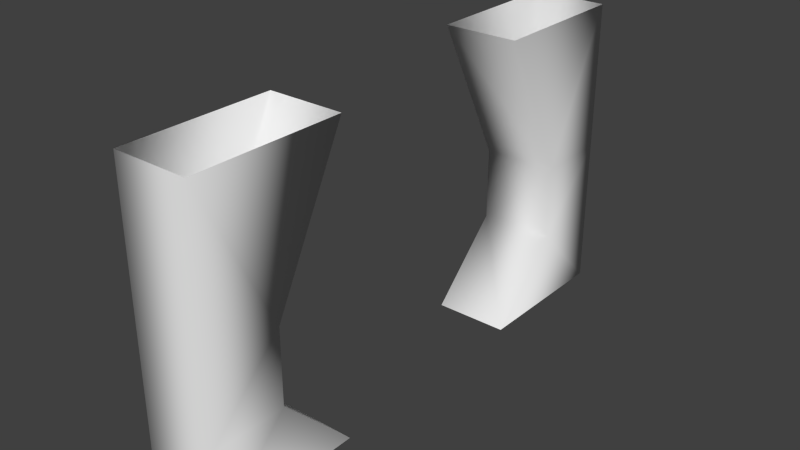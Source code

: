 # Source: ship_detail_imperial_medium_hallway_support_1.blend  (saved by Blender 2.75.0; exported with 4.5.12 LTS)
import bpy
from mathutils import Matrix  # noqa: F401  (used for matrix-valued properties, if any)

bpy.ops.wm.read_factory_settings(use_empty=True)
scene = bpy.context.scene
scene.name = 'Scene'

# ---- collections
col_collection_1 = bpy.data.collections.new('Collection 1'); scene.collection.children.link(col_collection_1)

# ---- materials (node trees are filled in below, after node groups)
mat_material_002 = bpy.data.materials.new('Material.002')
mat_material_002.alpha_threshold = 0.0
mat_material_002.use_transparent_shadow = False
mat_material_002.roughness = 0.5
mat_material_002.specular_intensity = 0.0

# ---- material node trees

# ---- world
world_world = bpy.data.worlds.new('World'); scene.world = world_world
world_world.color = (0.05088, 0.05088, 0.05088)
world_world.use_sun_shadow = False
world_world.sun_shadow_jitter_overblur = 0.0
world_world.cycles.sampling_method = 'MANUAL'
world_world.cycles.sample_map_resolution = 256

# ---- meshes
me_cube_005 = bpy.data.meshes.new('Cube.005')
me_cube_005.from_pydata([(-0.5, -2.5, 1.0), (0.5, -3.5, 4.0), (-0.5, -3.5, 4.0), (-0.5, -3.5, 0.0), (0.5, -2.5, 1.0), (0.5, -1.5, 4.0), (-0.5, -1.5, 4.0), (0.5, -1.5, 0.0), (-0.5, -1.5, 0.0), (0.5, -2.5, 2.0), (-0.5, -2.5, 2.0), (-0.5, -3.5, 1.0), (0.5, -3.5, 1.0), (-0.5, -3.5, 2.0), (0.5, -3.5, 0.0), (0.5, -3.5, 2.0), (0.5, 2.5, 1.0), (-0.5, 3.5, 4.0), (0.5, 3.5, 4.0), (0.5, 3.5, 0.0), (-0.5, 2.5, 1.0), (-0.5, 1.5, 4.0), (0.5, 1.5, 4.0), (-0.5, 1.5, 0.0), (0.5, 1.5, 0.0), (-0.5, 2.5, 2.0), (0.5, 2.5, 2.0), (0.5, 3.5, 1.0), (-0.5, 3.5, 1.0), (0.5, 3.5, 2.0), (-0.5, 3.5, 0.0), (-0.5, 3.5, 2.0)], [], [(10, 6, 5, 9), (9, 5, 1), (2, 6, 10), (0, 8, 3), (4, 7, 8, 0), (2, 10, 13), (14, 7, 4), (9, 1, 15), (0, 3, 11), (0, 11, 13, 10), (15, 1, 2, 13), (10, 9, 4, 0), (13, 11, 12, 15), (9, 15, 12, 4), (11, 3, 14, 12), (14, 4, 12), (26, 22, 21, 25), (25, 21, 17), (18, 22, 26), (16, 24, 19), (20, 23, 24, 16), (18, 26, 29), (30, 23, 20), (25, 17, 31), (16, 19, 27), (16, 27, 29, 26), (31, 17, 18, 29), (26, 25, 20, 16), (29, 27, 28, 31), (25, 31, 28, 20), (27, 19, 30, 28), (30, 20, 28)])
me_cube_005.polygons.foreach_set('use_smooth', [True] * 32)
_uv = me_cube_005.uv_layers.new(name='UVMap')
_uv.uv.foreach_set('vector', [0.9999, 0.4023, 0.9999, 0.7748, 0.8333, 0.7748, 0.8333, 0.4023, 0.6665, 0.3333, 0.8331, 0.6665, 0.4999, 0.6665, 0.3333, 0.6665, 0.0001104, 0.6665, 0.1667, 0.3333, 0.1667, 0.1667, 0.0001104, 0.0001104, 0.3333, 0.0001104, 0.8333, 0.2357, 0.8333, 0.0001104, 0.9999, 0.0001104, 0.9999, 0.2357, 0.3333, 0.6665, 0.1667, 0.3333, 0.3333, 0.3333, 0.4999, 0.0001105, 0.8331, 0.0001104, 0.6665, 0.1667, 0.6665, 0.3333, 0.4999, 0.6665, 0.4999, 0.3333, 0.1667, 0.1667, 0.3333, 0.0001104, 0.3333, 0.1667, 0.1667, 0.1667, 0.3333, 0.1667, 0.3333, 0.3333, 0.1667, 0.3333, 0.4999, 0.3333, 0.4999, 0.6665, 0.3333, 0.6665, 0.3333, 0.3333, 0.9999, 0.4023, 0.8333, 0.4023, 0.8333, 0.2357, 0.9999, 0.2357, 0.3333, 0.3333, 0.3333, 0.1667, 0.4999, 0.1667, 0.4999, 0.3333, 0.6665, 0.3333, 0.4999, 0.3333, 0.4999, 0.1667, 0.6665, 0.1667, 0.3333, 0.1667, 0.3333, 0.0001104, 0.4999, 0.0001105, 0.4999, 0.1667, 0.4999, 0.0001105, 0.6665, 0.1667, 0.4999, 0.1667, 0.9999, 0.4023, 0.9999, 0.7748, 0.8333, 0.7748, 0.8333, 0.4023, 0.6665, 0.3333, 0.8331, 0.6665, 0.4999, 0.6665, 0.3333, 0.6665, 0.0001104, 0.6665, 0.1667, 0.3333, 0.1667, 0.1667, 0.0001104, 0.0001104, 0.3333, 0.0001104, 0.8333, 0.2357, 0.8333, 0.0001104, 0.9999, 0.0001104, 0.9999, 0.2357, 0.3333, 0.6665, 0.1667, 0.3333, 0.3333, 0.3333, 0.4999, 0.0001105, 0.8331, 0.0001104, 0.6665, 0.1667, 0.6665, 0.3333, 0.4999, 0.6665, 0.4999, 0.3333, 0.1667, 0.1667, 0.3333, 0.0001104, 0.3333, 0.1667, 0.1667, 0.1667, 0.3333, 0.1667, 0.3333, 0.3333, 0.1667, 0.3333, 0.4999, 0.3333, 0.4999, 0.6665, 0.3333, 0.6665, 0.3333, 0.3333, 0.9999, 0.4023, 0.8333, 0.4023, 0.8333, 0.2357, 0.9999, 0.2357, 0.3333, 0.3333, 0.3333, 0.1667, 0.4999, 0.1667, 0.4999, 0.3333, 0.6665, 0.3333, 0.4999, 0.3333, 0.4999, 0.1667, 0.6665, 0.1667, 0.3333, 0.1667, 0.3333, 0.0001104, 0.4999, 0.0001105, 0.4999, 0.1667, 0.4999, 0.0001105, 0.6665, 0.1667, 0.4999, 0.1667])
me_cube_005.materials.append(mat_material_002)
me_cube_005.use_remesh_preserve_volume = False
me_cube_005.use_remesh_preserve_attributes = False
me_cube_005.use_mirror_vertex_groups = False
me_cube_005.update()

# ---- objects
ob_wall_pievce = bpy.data.objects.new('wall_pievce', me_cube_005)

# ---- transforms, parenting, visibility, modifiers, constraints
ob_wall_pievce.location = (0.0, 0.0, 0.0)
ob_wall_pievce.lineart.crease_threshold = 0.0

# ---- collection membership
col_collection_1.objects.link(ob_wall_pievce)

# ---- scene / render settings (as saved in the file)
scene.frame_start = 1; scene.frame_end = 250; scene.frame_set(1)
scene.render.engine = 'BLENDER_EEVEE_NEXT'
scene.render.resolution_percentage = 50
scene.render.dither_intensity = 0.0
scene.cycles.use_denoising = False
scene.cycles.samples = 10
scene.cycles.sampling_pattern = 'TABULATED_SOBOL'
scene.cycles.light_sampling_threshold = 0.0
scene.cycles.use_adaptive_sampling = False
scene.cycles.use_light_tree = False
scene.cycles.blur_glossy = 0.0
scene.cycles.pixel_filter_type = 'GAUSSIAN'
scene.cycles.sample_clamp_indirect = 0.0
scene.view_settings.view_transform = 'Standard'
bpy.context.view_layer.update()

# ---- added for rendering (the .blend has no active camera and no usable light): camera, sun
cam_auto = bpy.data.cameras.new('AutoCamera')
cam_auto.lens = 50.0
cam_auto.sensor_width = 36.0
cam_auto.clip_end = 1000.0
ob_auto_camera = bpy.data.objects.new('AutoCamera', cam_auto)
scene.collection.objects.link(ob_auto_camera)
ob_auto_camera.location = (7.51656, -9.01987, 8.01325)
ob_auto_camera.rotation_euler = (1.09748, -7.21219e-08, 0.694738)
scene.camera = ob_auto_camera
light_auto_sun = bpy.data.lights.new('AutoSun', 'SUN')
light_auto_sun.energy = 3.0
light_auto_sun.angle = 0.0523599
ob_auto_sun = bpy.data.objects.new('AutoSun', light_auto_sun)
scene.collection.objects.link(ob_auto_sun)
ob_auto_sun.rotation_euler = (0.872665, 0.174533, 0.523599)
bpy.context.view_layer.update()
